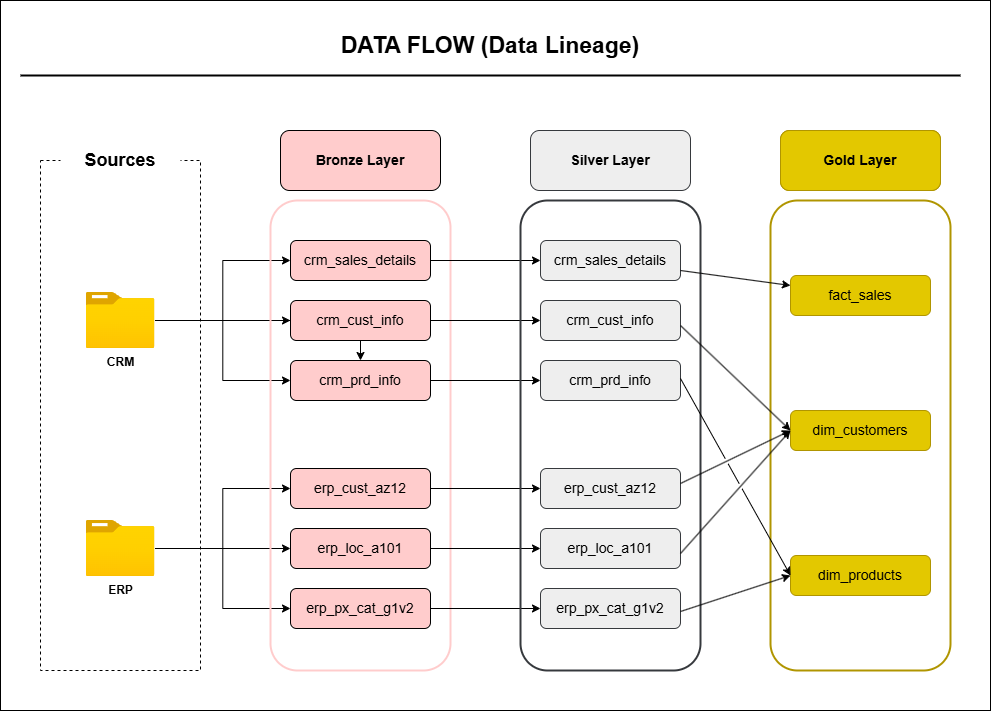

The diagram above was exported from draw.io. Its source (the exported page's mxGraphModel, read from the mxfile embedded in the PNG):
<mxGraphModel dx="1412" dy="843" grid="1" gridSize="10" guides="1" tooltips="1" connect="1" arrows="1" fold="1" page="1" pageScale="1" pageWidth="1600" pageHeight="900" math="0" shadow="0">
  <root>
    <mxCell id="0" />
    <mxCell id="1" parent="0" />
    <mxCell id="X4SbvNDaCfFBkJYjwyHP-1" value="" style="rounded=1;whiteSpace=wrap;html=1;fillStyle=hatch;strokeWidth=2;fillColor=none;fontColor=#000000;strokeColor=#B09500;" vertex="1" parent="1">
      <mxGeometry x="980" y="240" width="180" height="470" as="geometry" />
    </mxCell>
    <mxCell id="MS35tXDGE1JN2PWfpCd2-2" value="" style="rounded=0;whiteSpace=wrap;html=1;fillColor=none;dashed=1;" parent="1" vertex="1">
      <mxGeometry x="250" y="200" width="160" height="510" as="geometry" />
    </mxCell>
    <mxCell id="MS35tXDGE1JN2PWfpCd2-3" value="&lt;font style=&quot;font-size: 18px;&quot;&gt;&lt;b&gt;Sources&lt;/b&gt;&lt;/font&gt;" style="rounded=1;whiteSpace=wrap;html=1;strokeColor=none;" parent="1" vertex="1">
      <mxGeometry x="270" y="170" width="120" height="60" as="geometry" />
    </mxCell>
    <mxCell id="MS35tXDGE1JN2PWfpCd2-15" style="edgeStyle=orthogonalEdgeStyle;rounded=0;orthogonalLoop=1;jettySize=auto;html=1;entryX=0;entryY=0.5;entryDx=0;entryDy=0;" parent="1" source="MS35tXDGE1JN2PWfpCd2-4" target="MS35tXDGE1JN2PWfpCd2-8" edge="1">
      <mxGeometry relative="1" as="geometry" />
    </mxCell>
    <mxCell id="MS35tXDGE1JN2PWfpCd2-16" style="edgeStyle=orthogonalEdgeStyle;rounded=0;orthogonalLoop=1;jettySize=auto;html=1;entryX=0;entryY=0.5;entryDx=0;entryDy=0;" parent="1" source="MS35tXDGE1JN2PWfpCd2-4" target="MS35tXDGE1JN2PWfpCd2-9" edge="1">
      <mxGeometry relative="1" as="geometry" />
    </mxCell>
    <mxCell id="MS35tXDGE1JN2PWfpCd2-17" style="edgeStyle=orthogonalEdgeStyle;rounded=0;orthogonalLoop=1;jettySize=auto;html=1;" parent="1" source="MS35tXDGE1JN2PWfpCd2-4" target="MS35tXDGE1JN2PWfpCd2-10" edge="1">
      <mxGeometry relative="1" as="geometry" />
    </mxCell>
    <mxCell id="MS35tXDGE1JN2PWfpCd2-19" style="edgeStyle=orthogonalEdgeStyle;rounded=0;orthogonalLoop=1;jettySize=auto;html=1;entryX=0;entryY=0.5;entryDx=0;entryDy=0;" parent="1" source="MS35tXDGE1JN2PWfpCd2-4" target="MS35tXDGE1JN2PWfpCd2-10" edge="1">
      <mxGeometry relative="1" as="geometry" />
    </mxCell>
    <mxCell id="MS35tXDGE1JN2PWfpCd2-4" value="&lt;b&gt;CRM&lt;/b&gt;" style="image;aspect=fixed;html=1;points=[];align=center;fontSize=12;image=img/lib/azure2/general/Folder_Blank.svg;" parent="1" vertex="1">
      <mxGeometry x="295.5" y="332" width="69" height="56.00000000000001" as="geometry" />
    </mxCell>
    <mxCell id="MS35tXDGE1JN2PWfpCd2-23" style="edgeStyle=orthogonalEdgeStyle;rounded=0;orthogonalLoop=1;jettySize=auto;html=1;entryX=0;entryY=0.5;entryDx=0;entryDy=0;" parent="1" source="MS35tXDGE1JN2PWfpCd2-5" target="MS35tXDGE1JN2PWfpCd2-20" edge="1">
      <mxGeometry relative="1" as="geometry" />
    </mxCell>
    <mxCell id="MS35tXDGE1JN2PWfpCd2-24" style="edgeStyle=orthogonalEdgeStyle;rounded=0;orthogonalLoop=1;jettySize=auto;html=1;" parent="1" source="MS35tXDGE1JN2PWfpCd2-5" target="MS35tXDGE1JN2PWfpCd2-21" edge="1">
      <mxGeometry relative="1" as="geometry" />
    </mxCell>
    <mxCell id="MS35tXDGE1JN2PWfpCd2-25" style="edgeStyle=orthogonalEdgeStyle;rounded=0;orthogonalLoop=1;jettySize=auto;html=1;entryX=0;entryY=0.5;entryDx=0;entryDy=0;" parent="1" source="MS35tXDGE1JN2PWfpCd2-5" target="MS35tXDGE1JN2PWfpCd2-22" edge="1">
      <mxGeometry relative="1" as="geometry" />
    </mxCell>
    <mxCell id="MS35tXDGE1JN2PWfpCd2-5" value="&lt;b&gt;ERP&lt;/b&gt;" style="image;aspect=fixed;html=1;points=[];align=center;fontSize=12;image=img/lib/azure2/general/Folder_Blank.svg;" parent="1" vertex="1">
      <mxGeometry x="295.5" y="560" width="69" height="56.00000000000001" as="geometry" />
    </mxCell>
    <mxCell id="MS35tXDGE1JN2PWfpCd2-6" value="" style="rounded=1;whiteSpace=wrap;html=1;fillStyle=hatch;strokeColor=#FFCCCC;strokeWidth=2;fillColor=none;" parent="1" vertex="1">
      <mxGeometry x="480" y="240" width="180" height="470" as="geometry" />
    </mxCell>
    <mxCell id="MS35tXDGE1JN2PWfpCd2-7" value="&lt;font style=&quot;font-size: 14px;&quot;&gt;&lt;b&gt;Bronze Layer&lt;/b&gt;&lt;/font&gt;" style="rounded=1;whiteSpace=wrap;html=1;fillColor=#FFCCCC;" parent="1" vertex="1">
      <mxGeometry x="490" y="170" width="160" height="60" as="geometry" />
    </mxCell>
    <mxCell id="dBxO59uwbkC6wU_Dx0nX-9" style="edgeStyle=orthogonalEdgeStyle;rounded=0;orthogonalLoop=1;jettySize=auto;html=1;" parent="1" source="MS35tXDGE1JN2PWfpCd2-8" target="dBxO59uwbkC6wU_Dx0nX-3" edge="1">
      <mxGeometry relative="1" as="geometry" />
    </mxCell>
    <mxCell id="MS35tXDGE1JN2PWfpCd2-8" value="&lt;font style=&quot;font-size: 14px;&quot;&gt;crm_sales_details&lt;/font&gt;" style="rounded=1;whiteSpace=wrap;html=1;fillColor=#FFCCCC;" parent="1" vertex="1">
      <mxGeometry x="500" y="280" width="140" height="40" as="geometry" />
    </mxCell>
    <mxCell id="dBxO59uwbkC6wU_Dx0nX-10" style="edgeStyle=orthogonalEdgeStyle;rounded=0;orthogonalLoop=1;jettySize=auto;html=1;" parent="1" source="MS35tXDGE1JN2PWfpCd2-9" target="dBxO59uwbkC6wU_Dx0nX-4" edge="1">
      <mxGeometry relative="1" as="geometry" />
    </mxCell>
    <mxCell id="MS35tXDGE1JN2PWfpCd2-9" value="&lt;font style=&quot;font-size: 14px;&quot;&gt;crm_cust_info&lt;/font&gt;" style="rounded=1;whiteSpace=wrap;html=1;fillColor=#FFCCCC;" parent="1" vertex="1">
      <mxGeometry x="500" y="340" width="140" height="40" as="geometry" />
    </mxCell>
    <mxCell id="dBxO59uwbkC6wU_Dx0nX-11" style="edgeStyle=orthogonalEdgeStyle;rounded=0;orthogonalLoop=1;jettySize=auto;html=1;" parent="1" source="MS35tXDGE1JN2PWfpCd2-10" target="dBxO59uwbkC6wU_Dx0nX-5" edge="1">
      <mxGeometry relative="1" as="geometry" />
    </mxCell>
    <mxCell id="MS35tXDGE1JN2PWfpCd2-10" value="&lt;font style=&quot;font-size: 14px;&quot;&gt;crm_prd_info&lt;/font&gt;" style="rounded=1;whiteSpace=wrap;html=1;fillColor=#FFCCCC;" parent="1" vertex="1">
      <mxGeometry x="500" y="400" width="140" height="40" as="geometry" />
    </mxCell>
    <mxCell id="dBxO59uwbkC6wU_Dx0nX-12" style="edgeStyle=orthogonalEdgeStyle;rounded=0;orthogonalLoop=1;jettySize=auto;html=1;" parent="1" source="MS35tXDGE1JN2PWfpCd2-20" target="dBxO59uwbkC6wU_Dx0nX-6" edge="1">
      <mxGeometry relative="1" as="geometry" />
    </mxCell>
    <mxCell id="MS35tXDGE1JN2PWfpCd2-20" value="&lt;span style=&quot;font-size: 14px;&quot;&gt;erp_cust_az12&lt;/span&gt;" style="rounded=1;whiteSpace=wrap;html=1;fillColor=#FFCCCC;" parent="1" vertex="1">
      <mxGeometry x="500" y="508" width="140" height="40" as="geometry" />
    </mxCell>
    <mxCell id="dBxO59uwbkC6wU_Dx0nX-13" style="edgeStyle=orthogonalEdgeStyle;rounded=0;orthogonalLoop=1;jettySize=auto;html=1;" parent="1" source="MS35tXDGE1JN2PWfpCd2-21" target="dBxO59uwbkC6wU_Dx0nX-7" edge="1">
      <mxGeometry relative="1" as="geometry" />
    </mxCell>
    <mxCell id="MS35tXDGE1JN2PWfpCd2-21" value="&lt;span style=&quot;font-size: 14px;&quot;&gt;erp_loc_a101&lt;/span&gt;" style="rounded=1;whiteSpace=wrap;html=1;fillColor=#FFCCCC;" parent="1" vertex="1">
      <mxGeometry x="500" y="568" width="140" height="40" as="geometry" />
    </mxCell>
    <mxCell id="dBxO59uwbkC6wU_Dx0nX-14" style="edgeStyle=orthogonalEdgeStyle;rounded=0;orthogonalLoop=1;jettySize=auto;html=1;entryX=0;entryY=0.5;entryDx=0;entryDy=0;" parent="1" source="MS35tXDGE1JN2PWfpCd2-22" target="dBxO59uwbkC6wU_Dx0nX-8" edge="1">
      <mxGeometry relative="1" as="geometry" />
    </mxCell>
    <mxCell id="MS35tXDGE1JN2PWfpCd2-22" value="&lt;span style=&quot;font-size: 14px;&quot;&gt;erp_px_cat_g1v2&lt;/span&gt;" style="rounded=1;whiteSpace=wrap;html=1;fillColor=#FFCCCC;" parent="1" vertex="1">
      <mxGeometry x="500" y="628" width="140" height="40" as="geometry" />
    </mxCell>
    <mxCell id="dBxO59uwbkC6wU_Dx0nX-1" value="" style="rounded=1;whiteSpace=wrap;html=1;fillStyle=hatch;strokeColor=#36393d;strokeWidth=2;fillColor=none;" parent="1" vertex="1">
      <mxGeometry x="730" y="240" width="180" height="470" as="geometry" />
    </mxCell>
    <mxCell id="dBxO59uwbkC6wU_Dx0nX-2" value="&lt;font style=&quot;font-size: 14px;&quot;&gt;&lt;b&gt;Silver&amp;nbsp;&lt;/b&gt;&lt;/font&gt;&lt;b style=&quot;font-size: 14px; background-color: transparent; color: light-dark(rgb(0, 0, 0), rgb(255, 255, 255));&quot;&gt;Layer&lt;/b&gt;" style="rounded=1;whiteSpace=wrap;html=1;fillColor=#eeeeee;strokeColor=#36393d;" parent="1" vertex="1">
      <mxGeometry x="740" y="170" width="160" height="60" as="geometry" />
    </mxCell>
    <mxCell id="dBxO59uwbkC6wU_Dx0nX-3" value="&lt;font style=&quot;font-size: 14px;&quot;&gt;crm_sales_details&lt;/font&gt;" style="rounded=1;whiteSpace=wrap;html=1;fillColor=#eeeeee;strokeColor=#36393d;" parent="1" vertex="1">
      <mxGeometry x="750" y="280" width="140" height="40" as="geometry" />
    </mxCell>
    <mxCell id="dBxO59uwbkC6wU_Dx0nX-4" value="&lt;font style=&quot;font-size: 14px;&quot;&gt;crm_cust_info&lt;/font&gt;" style="rounded=1;whiteSpace=wrap;html=1;fillColor=#eeeeee;strokeColor=#36393d;" parent="1" vertex="1">
      <mxGeometry x="750" y="340" width="140" height="40" as="geometry" />
    </mxCell>
    <mxCell id="dBxO59uwbkC6wU_Dx0nX-5" value="&lt;font style=&quot;font-size: 14px;&quot;&gt;crm_prd_info&lt;/font&gt;" style="rounded=1;whiteSpace=wrap;html=1;fillColor=#eeeeee;strokeColor=#36393d;" parent="1" vertex="1">
      <mxGeometry x="750" y="400" width="140" height="40" as="geometry" />
    </mxCell>
    <mxCell id="dBxO59uwbkC6wU_Dx0nX-6" value="&lt;font style=&quot;font-size: 14px;&quot;&gt;erp_cust_az12&lt;/font&gt;" style="rounded=1;whiteSpace=wrap;html=1;fillColor=#eeeeee;strokeColor=#36393d;" parent="1" vertex="1">
      <mxGeometry x="750" y="508" width="140" height="40" as="geometry" />
    </mxCell>
    <mxCell id="dBxO59uwbkC6wU_Dx0nX-7" value="&lt;font style=&quot;font-size: 14px;&quot;&gt;erp_loc_a101&lt;/font&gt;" style="rounded=1;whiteSpace=wrap;html=1;fillColor=#eeeeee;strokeColor=#36393d;" parent="1" vertex="1">
      <mxGeometry x="750" y="568" width="140" height="40" as="geometry" />
    </mxCell>
    <mxCell id="dBxO59uwbkC6wU_Dx0nX-8" value="&lt;font style=&quot;font-size: 14px;&quot;&gt;erp_px_cat_g1v2&lt;/font&gt;" style="rounded=1;whiteSpace=wrap;html=1;fillColor=#eeeeee;strokeColor=#36393d;" parent="1" vertex="1">
      <mxGeometry x="750" y="628" width="140" height="40" as="geometry" />
    </mxCell>
    <mxCell id="X4SbvNDaCfFBkJYjwyHP-2" value="&lt;font style=&quot;font-size: 14px;&quot;&gt;&lt;b&gt;Gold&amp;nbsp;&lt;/b&gt;&lt;/font&gt;&lt;b style=&quot;font-size: 14px; background-color: transparent; color: light-dark(rgb(0, 0, 0), rgb(255, 255, 255));&quot;&gt;Layer&lt;/b&gt;" style="rounded=1;whiteSpace=wrap;html=1;fillColor=#e3c800;strokeColor=#B09500;fontColor=#000000;" vertex="1" parent="1">
      <mxGeometry x="990" y="170" width="160" height="60" as="geometry" />
    </mxCell>
    <mxCell id="X4SbvNDaCfFBkJYjwyHP-3" value="&lt;font style=&quot;font-size: 14px;&quot;&gt;fact_sales&lt;/font&gt;" style="rounded=1;whiteSpace=wrap;html=1;fillColor=#e3c800;fontColor=#000000;strokeColor=#B09500;" vertex="1" parent="1">
      <mxGeometry x="1000" y="315" width="140" height="40" as="geometry" />
    </mxCell>
    <mxCell id="X4SbvNDaCfFBkJYjwyHP-4" value="&lt;span style=&quot;font-size: 14px;&quot;&gt;dim_customers&lt;/span&gt;" style="rounded=1;whiteSpace=wrap;html=1;fillColor=#e3c800;fontColor=#000000;strokeColor=#B09500;" vertex="1" parent="1">
      <mxGeometry x="1000" y="450" width="140" height="40" as="geometry" />
    </mxCell>
    <mxCell id="X4SbvNDaCfFBkJYjwyHP-5" value="&lt;font style=&quot;font-size: 14px;&quot;&gt;dim_products&lt;/font&gt;" style="rounded=1;whiteSpace=wrap;html=1;fillColor=#e3c800;fontColor=#000000;strokeColor=#B09500;" vertex="1" parent="1">
      <mxGeometry x="1000" y="595" width="140" height="40" as="geometry" />
    </mxCell>
    <mxCell id="X4SbvNDaCfFBkJYjwyHP-10" value="" style="endArrow=classic;html=1;rounded=0;entryX=0;entryY=0.25;entryDx=0;entryDy=0;" edge="1" parent="1" target="X4SbvNDaCfFBkJYjwyHP-3">
      <mxGeometry width="50" height="50" relative="1" as="geometry">
        <mxPoint x="890" y="310" as="sourcePoint" />
        <mxPoint x="940" y="260" as="targetPoint" />
      </mxGeometry>
    </mxCell>
    <mxCell id="X4SbvNDaCfFBkJYjwyHP-11" value="" style="endArrow=classic;html=1;rounded=0;jumpStyle=gap;" edge="1" parent="1">
      <mxGeometry width="50" height="50" relative="1" as="geometry">
        <mxPoint x="890" y="365" as="sourcePoint" />
        <mxPoint x="1000" y="470" as="targetPoint" />
      </mxGeometry>
    </mxCell>
    <mxCell id="X4SbvNDaCfFBkJYjwyHP-12" value="" style="endArrow=classic;html=1;rounded=0;entryX=0;entryY=0.5;entryDx=0;entryDy=0;jumpStyle=gap;" edge="1" parent="1" target="X4SbvNDaCfFBkJYjwyHP-4">
      <mxGeometry width="50" height="50" relative="1" as="geometry">
        <mxPoint x="890" y="523" as="sourcePoint" />
        <mxPoint x="1000" y="628" as="targetPoint" />
      </mxGeometry>
    </mxCell>
    <mxCell id="X4SbvNDaCfFBkJYjwyHP-16" value="" style="endArrow=classic;html=1;rounded=0;entryX=0;entryY=0.5;entryDx=0;entryDy=0;jumpStyle=gap;" edge="1" parent="1" target="X4SbvNDaCfFBkJYjwyHP-4">
      <mxGeometry width="50" height="50" relative="1" as="geometry">
        <mxPoint x="890" y="593" as="sourcePoint" />
        <mxPoint x="1002" y="560" as="targetPoint" />
      </mxGeometry>
    </mxCell>
    <mxCell id="X4SbvNDaCfFBkJYjwyHP-17" value="" style="endArrow=classic;html=1;rounded=0;entryX=0;entryY=0.5;entryDx=0;entryDy=0;jumpStyle=gap;" edge="1" parent="1" target="X4SbvNDaCfFBkJYjwyHP-5">
      <mxGeometry width="50" height="50" relative="1" as="geometry">
        <mxPoint x="890" y="418" as="sourcePoint" />
        <mxPoint x="990" y="610" as="targetPoint" />
      </mxGeometry>
    </mxCell>
    <mxCell id="X4SbvNDaCfFBkJYjwyHP-18" value="" style="endArrow=classic;html=1;rounded=0;entryX=0;entryY=0.5;entryDx=0;entryDy=0;jumpStyle=gap;" edge="1" parent="1" target="X4SbvNDaCfFBkJYjwyHP-5">
      <mxGeometry width="50" height="50" relative="1" as="geometry">
        <mxPoint x="890" y="651" as="sourcePoint" />
        <mxPoint x="1000" y="548" as="targetPoint" />
      </mxGeometry>
    </mxCell>
    <mxCell id="X4SbvNDaCfFBkJYjwyHP-19" value="&lt;font style=&quot;font-size: 14px;&quot;&gt;&lt;b&gt;Gold&amp;nbsp;&lt;/b&gt;&lt;/font&gt;&lt;b style=&quot;font-size: 14px; background-color: transparent; color: light-dark(rgb(0, 0, 0), rgb(255, 255, 255));&quot;&gt;Layer&lt;/b&gt;" style="rounded=1;whiteSpace=wrap;html=1;fillColor=#e3c800;strokeColor=#B09500;fontColor=#000000;" vertex="1" parent="1">
      <mxGeometry x="990" y="170" width="160" height="60" as="geometry" />
    </mxCell>
    <mxCell id="X4SbvNDaCfFBkJYjwyHP-20" value="" style="line;strokeWidth=2;html=1;" vertex="1" parent="1">
      <mxGeometry x="230" y="110" width="940" height="10" as="geometry" />
    </mxCell>
    <mxCell id="X4SbvNDaCfFBkJYjwyHP-22" value="&lt;b&gt;&lt;font style=&quot;font-size: 23px;&quot;&gt;DATA FLOW (Data Lineage)&lt;/font&gt;&lt;/b&gt;" style="text;html=1;align=center;verticalAlign=middle;whiteSpace=wrap;rounded=0;" vertex="1" parent="1">
      <mxGeometry x="500" y="70" width="400" height="30" as="geometry" />
    </mxCell>
    <mxCell id="X4SbvNDaCfFBkJYjwyHP-26" value="" style="rounded=0;whiteSpace=wrap;html=1;fillColor=none;" vertex="1" parent="1">
      <mxGeometry x="210" y="40" width="990" height="710" as="geometry" />
    </mxCell>
  </root>
</mxGraphModel>